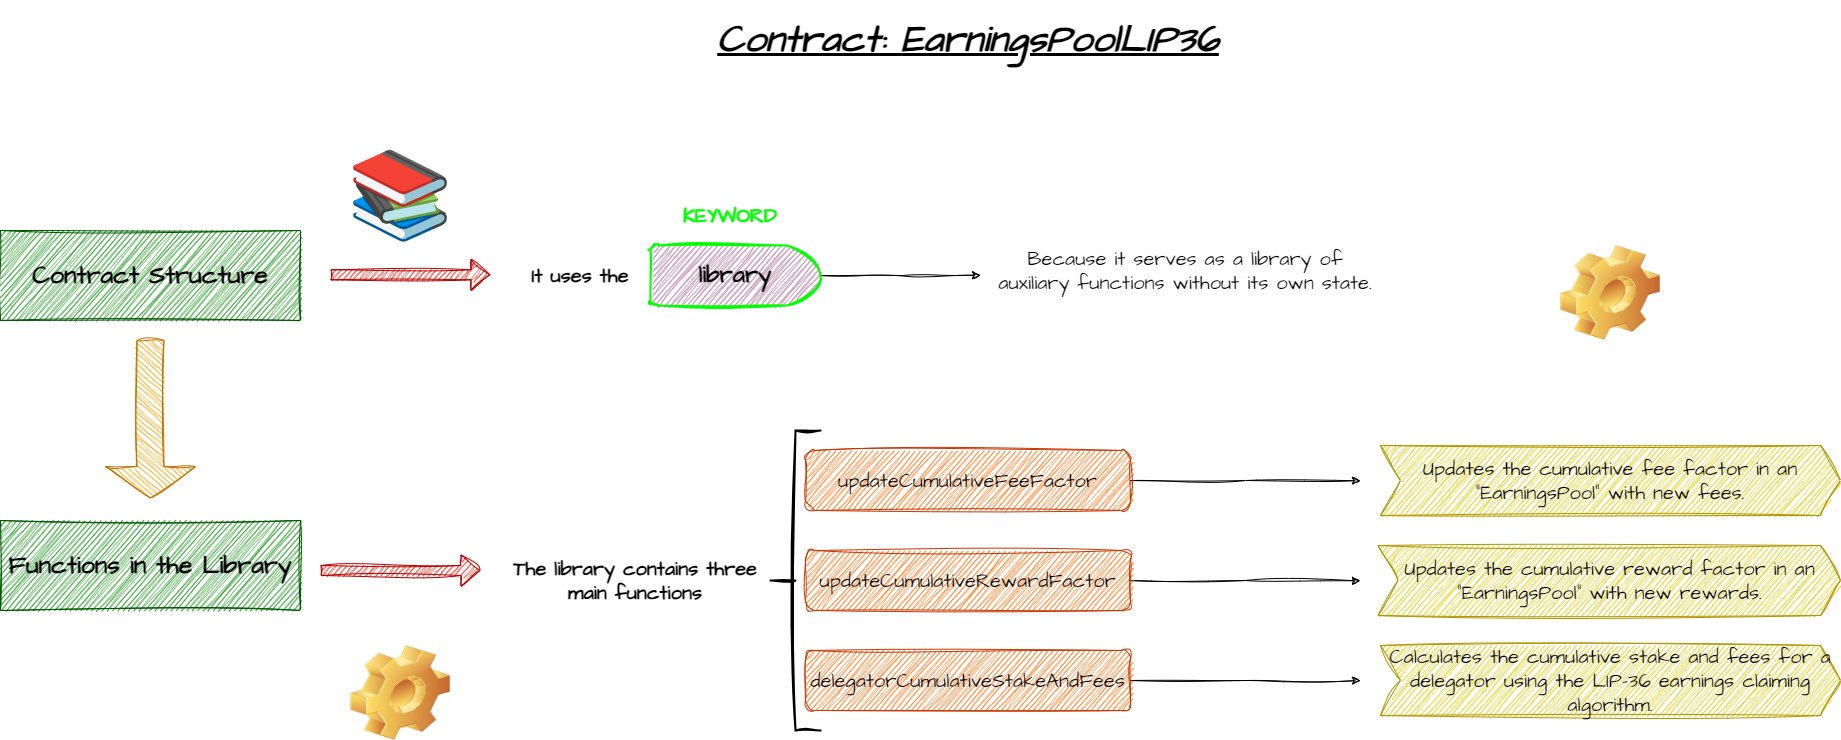

The diagram above was exported from draw.io. Its source (the exported page's mxGraphModel, read from the mxfile embedded in the PNG):
<mxGraphModel dx="4003" dy="1736" grid="1" gridSize="10" guides="1" tooltips="1" connect="1" arrows="1" fold="1" page="1" pageScale="1" pageWidth="827" pageHeight="1169" background="none" math="0" shadow="0">
  <root>
    <mxCell id="0" />
    <mxCell id="1" parent="0" />
    <mxCell id="3GVqCLC3AOpg88e1xVN--2" value="&lt;font style=&quot;font-size: 38px;&quot;&gt;&lt;b&gt;&lt;i&gt;&lt;u&gt;&lt;font style=&quot;font-size: 38px;&quot;&gt;Contract:&amp;nbsp;&lt;/font&gt;EarningsPoolLIP36&lt;/u&gt;&lt;/i&gt;&lt;/b&gt;&lt;/font&gt;" style="text;html=1;strokeColor=none;fillColor=none;align=center;verticalAlign=middle;whiteSpace=wrap;rounded=0;fontSize=20;fontFamily=Architects Daughter;" parent="1" vertex="1">
      <mxGeometry x="44.5" y="140" width="486" height="80" as="geometry" />
    </mxCell>
    <mxCell id="M4fMpMwqK3yh5M_hbPdH-149" value="&lt;b&gt;&lt;font color=&quot;#000000&quot; style=&quot;font-size: 25px;&quot;&gt;Contract Structure&lt;/font&gt;&lt;/b&gt;" style="text;html=1;strokeColor=#005700;fillColor=#008a00;align=center;verticalAlign=middle;whiteSpace=wrap;rounded=0;fontSize=20;fontFamily=Architects Daughter;sketch=1;curveFitting=1;jiggle=2;fontColor=#ffffff;" vertex="1" parent="1">
      <mxGeometry x="-680" y="370" width="300" height="90" as="geometry" />
    </mxCell>
    <mxCell id="M4fMpMwqK3yh5M_hbPdH-152" value="" style="shape=flexArrow;endArrow=classic;html=1;rounded=0;sketch=1;hachureGap=4;jiggle=2;curveFitting=1;fontFamily=Architects Daughter;fontSource=https%3A%2F%2Ffonts.googleapis.com%2Fcss%3Ffamily%3DArchitects%2BDaughter;fontSize=16;fillColor=#e51400;strokeColor=#B20000;" edge="1" parent="1">
      <mxGeometry width="50" height="50" relative="1" as="geometry">
        <mxPoint x="-350" y="414.2900000000001" as="sourcePoint" />
        <mxPoint x="-190" y="414.2900000000001" as="targetPoint" />
      </mxGeometry>
    </mxCell>
    <mxCell id="M4fMpMwqK3yh5M_hbPdH-153" value="&lt;b&gt;It uses the&lt;/b&gt;" style="text;html=1;strokeColor=none;fillColor=none;align=center;verticalAlign=middle;whiteSpace=wrap;rounded=0;fontSize=20;fontFamily=Architects Daughter;" vertex="1" parent="1">
      <mxGeometry x="-180" y="375" width="160" height="80" as="geometry" />
    </mxCell>
    <mxCell id="M4fMpMwqK3yh5M_hbPdH-160" value="&lt;img alt=&quot;Google (Noto Color Emoji - Unicode 15.0)&quot; src=&quot;https://images.emojiterra.com/google/noto-emoji/unicode-15/color/svg/1f4da.svg&quot;&gt;&lt;img alt=&quot;Google (Noto Color Emoji - Unicode 15.0)&quot; src=&quot;https://images.emojiterra.com/google/noto-emoji/unicode-15/color/svg/1f4da.svg&quot;&gt;&lt;img alt=&quot;Google (Noto Color Emoji - Unicode 15.0)&quot; src=&quot;https://images.emojiterra.com/google/noto-emoji/unicode-15/color/svg/1f4da.svg&quot;&gt;&lt;p style=&quot;line-height: 140%;&quot;&gt;&lt;img alt=&quot;Google (Noto Color Emoji - Unicode 15.0)&quot; src=&quot;https://images.emojiterra.com/google/noto-emoji/unicode-15/color/svg/1f4da.svg&quot;&gt;&lt;br&gt;&lt;/p&gt;" style="text;html=1;strokeColor=none;fillColor=none;align=center;verticalAlign=middle;whiteSpace=wrap;rounded=0;fontSize=20;fontFamily=Architects Daughter;" vertex="1" parent="1">
      <mxGeometry x="-320" y="330" width="80" height="65" as="geometry" />
    </mxCell>
    <mxCell id="M4fMpMwqK3yh5M_hbPdH-161" value="" style="shape=singleArrow;direction=south;whiteSpace=wrap;html=1;sketch=1;hachureGap=4;jiggle=2;curveFitting=1;fontFamily=Architects Daughter;fontSource=https%3A%2F%2Ffonts.googleapis.com%2Fcss%3Ffamily%3DArchitects%2BDaughter;fontSize=20;fillColor=#f0a30a;fontColor=#000000;strokeColor=#BD7000;" vertex="1" parent="1">
      <mxGeometry x="-575" y="480" width="90" height="157.5" as="geometry" />
    </mxCell>
    <mxCell id="M4fMpMwqK3yh5M_hbPdH-162" value="&lt;font color=&quot;#000000&quot; style=&quot;font-size: 25px;&quot;&gt;&lt;b&gt;Functions in the Library&lt;/b&gt;&lt;/font&gt;" style="text;html=1;strokeColor=#005700;fillColor=#008a00;align=center;verticalAlign=middle;whiteSpace=wrap;rounded=0;fontSize=20;fontFamily=Architects Daughter;sketch=1;curveFitting=1;jiggle=2;fontColor=#ffffff;" vertex="1" parent="1">
      <mxGeometry x="-680" y="660" width="300" height="90" as="geometry" />
    </mxCell>
    <mxCell id="M4fMpMwqK3yh5M_hbPdH-163" value="" style="shape=flexArrow;endArrow=classic;html=1;rounded=0;sketch=1;hachureGap=4;jiggle=2;curveFitting=1;fontFamily=Architects Daughter;fontSource=https%3A%2F%2Ffonts.googleapis.com%2Fcss%3Ffamily%3DArchitects%2BDaughter;fontSize=16;fillColor=#e51400;strokeColor=#B20000;" edge="1" parent="1">
      <mxGeometry width="50" height="50" relative="1" as="geometry">
        <mxPoint x="-360" y="710" as="sourcePoint" />
        <mxPoint x="-200" y="710" as="targetPoint" />
      </mxGeometry>
    </mxCell>
    <mxCell id="M4fMpMwqK3yh5M_hbPdH-164" value="&lt;b&gt;The library contains three main functions&lt;/b&gt;" style="text;html=1;strokeColor=none;fillColor=none;align=center;verticalAlign=middle;whiteSpace=wrap;rounded=0;fontSize=20;fontFamily=Architects Daughter;" vertex="1" parent="1">
      <mxGeometry x="-180" y="680" width="270" height="80" as="geometry" />
    </mxCell>
    <mxCell id="M4fMpMwqK3yh5M_hbPdH-165" value="" style="strokeWidth=2;html=1;shape=mxgraph.flowchart.annotation_2;align=left;labelPosition=right;pointerEvents=1;sketch=1;hachureGap=4;jiggle=2;curveFitting=1;fontFamily=Architects Daughter;fontSource=https%3A%2F%2Ffonts.googleapis.com%2Fcss%3Ffamily%3DArchitects%2BDaughter;fontSize=20;" vertex="1" parent="1">
      <mxGeometry x="90" y="570" width="50" height="300" as="geometry" />
    </mxCell>
    <mxCell id="M4fMpMwqK3yh5M_hbPdH-320" style="edgeStyle=orthogonalEdgeStyle;rounded=0;sketch=1;hachureGap=4;jiggle=2;curveFitting=1;orthogonalLoop=1;jettySize=auto;html=1;exitX=1;exitY=0.5;exitDx=0;exitDy=0;fontFamily=Architects Daughter;fontSource=https%3A%2F%2Ffonts.googleapis.com%2Fcss%3Ffamily%3DArchitects%2BDaughter;fontSize=16;" edge="1" parent="1" source="M4fMpMwqK3yh5M_hbPdH-167">
      <mxGeometry relative="1" as="geometry">
        <mxPoint x="680" y="620.2222222222222" as="targetPoint" />
      </mxGeometry>
    </mxCell>
    <mxCell id="M4fMpMwqK3yh5M_hbPdH-167" value="updateCumulativeFeeFactor" style="rounded=1;whiteSpace=wrap;html=1;sketch=1;hachureGap=4;jiggle=2;curveFitting=1;fontFamily=Architects Daughter;fontSource=https%3A%2F%2Ffonts.googleapis.com%2Fcss%3Ffamily%3DArchitects%2BDaughter;fontSize=20;fillColor=#fa6800;fontColor=#000000;strokeColor=#C73500;" vertex="1" parent="1">
      <mxGeometry x="125" y="590" width="325" height="60" as="geometry" />
    </mxCell>
    <mxCell id="M4fMpMwqK3yh5M_hbPdH-169" value="Updates the cumulative fee factor in an &quot;EarningsPool&quot; with new fees." style="shape=step;perimeter=stepPerimeter;whiteSpace=wrap;html=1;fixedSize=1;sketch=1;hachureGap=4;jiggle=2;curveFitting=1;fontFamily=Architects Daughter;fontSource=https%3A%2F%2Ffonts.googleapis.com%2Fcss%3Ffamily%3DArchitects%2BDaughter;fontSize=20;fillColor=#e3c800;fontColor=#000000;strokeColor=#B09500;" vertex="1" parent="1">
      <mxGeometry x="700" y="585" width="460" height="70" as="geometry" />
    </mxCell>
    <mxCell id="M4fMpMwqK3yh5M_hbPdH-176" style="edgeStyle=orthogonalEdgeStyle;rounded=0;sketch=1;hachureGap=4;jiggle=2;curveFitting=1;orthogonalLoop=1;jettySize=auto;html=1;exitX=0.5;exitY=1;exitDx=0;exitDy=0;fontFamily=Architects Daughter;fontSource=https%3A%2F%2Ffonts.googleapis.com%2Fcss%3Ffamily%3DArchitects%2BDaughter;fontSize=16;" edge="1" parent="1">
      <mxGeometry relative="1" as="geometry">
        <mxPoint x="485" y="625" as="sourcePoint" />
        <mxPoint x="485" y="625" as="targetPoint" />
      </mxGeometry>
    </mxCell>
    <mxCell id="M4fMpMwqK3yh5M_hbPdH-177" value="" style="shape=image;html=1;verticalLabelPosition=bottom;verticalAlign=top;imageAspect=0;image=img/clipart/Gear_128x128.png;sketch=1;hachureGap=4;jiggle=2;curveFitting=1;fontFamily=Architects Daughter;fontSource=https%3A%2F%2Ffonts.googleapis.com%2Fcss%3Ffamily%3DArchitects%2BDaughter;fontSize=20;" vertex="1" parent="1">
      <mxGeometry x="880" y="385" width="100" height="95" as="geometry" />
    </mxCell>
    <mxCell id="M4fMpMwqK3yh5M_hbPdH-312" value="" style="shape=image;verticalLabelPosition=bottom;labelBackgroundColor=default;verticalAlign=top;aspect=fixed;imageAspect=0;image=https://images.emojiterra.com/google/noto-emoji/unicode-15/color/svg/1f4da.svg;" vertex="1" parent="1">
      <mxGeometry x="-330" y="285" width="100" height="100" as="geometry" />
    </mxCell>
    <mxCell id="M4fMpMwqK3yh5M_hbPdH-316" style="edgeStyle=orthogonalEdgeStyle;rounded=0;sketch=1;hachureGap=4;jiggle=2;curveFitting=1;orthogonalLoop=1;jettySize=auto;html=1;exitX=1;exitY=0.5;exitDx=0;exitDy=0;exitPerimeter=0;fontFamily=Architects Daughter;fontSource=https%3A%2F%2Ffonts.googleapis.com%2Fcss%3Ffamily%3DArchitects%2BDaughter;fontSize=16;" edge="1" parent="1" source="M4fMpMwqK3yh5M_hbPdH-314">
      <mxGeometry relative="1" as="geometry">
        <mxPoint x="300" y="414.66666666666663" as="targetPoint" />
      </mxGeometry>
    </mxCell>
    <mxCell id="M4fMpMwqK3yh5M_hbPdH-314" value="&lt;b&gt;&lt;font style=&quot;font-size: 24px;&quot;&gt;library&lt;/font&gt;&lt;/b&gt;" style="strokeWidth=2;html=1;shape=mxgraph.flowchart.delay;whiteSpace=wrap;sketch=1;hachureGap=4;jiggle=2;curveFitting=1;fontFamily=Architects Daughter;fontSource=https%3A%2F%2Ffonts.googleapis.com%2Fcss%3Ffamily%3DArchitects%2BDaughter;fontSize=20;fillColor=#CDA2BE;strokeColor=#00FF00;" vertex="1" parent="1">
      <mxGeometry x="-30" y="385" width="170" height="60" as="geometry" />
    </mxCell>
    <mxCell id="M4fMpMwqK3yh5M_hbPdH-315" value="&lt;font color=&quot;#00ff00&quot;&gt;&lt;b&gt;KEYWORD&lt;br&gt;&lt;/b&gt;&lt;/font&gt;" style="text;html=1;strokeColor=none;fillColor=none;align=center;verticalAlign=middle;whiteSpace=wrap;rounded=0;fontSize=20;fontFamily=Architects Daughter;" vertex="1" parent="1">
      <mxGeometry x="-30" y="335" width="160" height="40" as="geometry" />
    </mxCell>
    <mxCell id="M4fMpMwqK3yh5M_hbPdH-317" value="Because it serves as a library of auxiliary functions without its own state." style="text;html=1;strokeColor=none;fillColor=none;align=center;verticalAlign=middle;whiteSpace=wrap;rounded=0;fontSize=20;fontFamily=Architects Daughter;" vertex="1" parent="1">
      <mxGeometry x="310" y="370" width="390" height="80" as="geometry" />
    </mxCell>
    <mxCell id="M4fMpMwqK3yh5M_hbPdH-321" style="edgeStyle=orthogonalEdgeStyle;rounded=0;sketch=1;hachureGap=4;jiggle=2;curveFitting=1;orthogonalLoop=1;jettySize=auto;html=1;exitX=1;exitY=0.5;exitDx=0;exitDy=0;fontFamily=Architects Daughter;fontSource=https%3A%2F%2Ffonts.googleapis.com%2Fcss%3Ffamily%3DArchitects%2BDaughter;fontSize=16;" edge="1" parent="1" source="M4fMpMwqK3yh5M_hbPdH-318">
      <mxGeometry relative="1" as="geometry">
        <mxPoint x="680" y="720.2222222222222" as="targetPoint" />
      </mxGeometry>
    </mxCell>
    <mxCell id="M4fMpMwqK3yh5M_hbPdH-318" value="updateCumulativeRewardFactor" style="rounded=1;whiteSpace=wrap;html=1;sketch=1;hachureGap=4;jiggle=2;curveFitting=1;fontFamily=Architects Daughter;fontSource=https%3A%2F%2Ffonts.googleapis.com%2Fcss%3Ffamily%3DArchitects%2BDaughter;fontSize=20;fillColor=#fa6800;fontColor=#000000;strokeColor=#C73500;" vertex="1" parent="1">
      <mxGeometry x="125" y="690" width="325" height="60" as="geometry" />
    </mxCell>
    <mxCell id="M4fMpMwqK3yh5M_hbPdH-322" style="edgeStyle=orthogonalEdgeStyle;rounded=0;sketch=1;hachureGap=4;jiggle=2;curveFitting=1;orthogonalLoop=1;jettySize=auto;html=1;exitX=1;exitY=0.5;exitDx=0;exitDy=0;fontFamily=Architects Daughter;fontSource=https%3A%2F%2Ffonts.googleapis.com%2Fcss%3Ffamily%3DArchitects%2BDaughter;fontSize=16;" edge="1" parent="1" source="M4fMpMwqK3yh5M_hbPdH-319">
      <mxGeometry relative="1" as="geometry">
        <mxPoint x="680" y="820.2222222222222" as="targetPoint" />
      </mxGeometry>
    </mxCell>
    <mxCell id="M4fMpMwqK3yh5M_hbPdH-319" value="delegatorCumulativeStakeAndFees" style="rounded=1;whiteSpace=wrap;html=1;sketch=1;hachureGap=4;jiggle=2;curveFitting=1;fontFamily=Architects Daughter;fontSource=https%3A%2F%2Ffonts.googleapis.com%2Fcss%3Ffamily%3DArchitects%2BDaughter;fontSize=20;fillColor=#fa6800;fontColor=#000000;strokeColor=#C73500;" vertex="1" parent="1">
      <mxGeometry x="125" y="790" width="325" height="60" as="geometry" />
    </mxCell>
    <mxCell id="M4fMpMwqK3yh5M_hbPdH-323" value="Updates the cumulative reward factor in an &quot;EarningsPool&quot; with new rewards." style="shape=step;perimeter=stepPerimeter;whiteSpace=wrap;html=1;fixedSize=1;sketch=1;hachureGap=4;jiggle=2;curveFitting=1;fontFamily=Architects Daughter;fontSource=https%3A%2F%2Ffonts.googleapis.com%2Fcss%3Ffamily%3DArchitects%2BDaughter;fontSize=20;fillColor=#e3c800;fontColor=#000000;strokeColor=#B09500;" vertex="1" parent="1">
      <mxGeometry x="697.5" y="685" width="462.5" height="70" as="geometry" />
    </mxCell>
    <mxCell id="M4fMpMwqK3yh5M_hbPdH-324" value="Calculates the cumulative stake and fees for a delegator using the LIP-36 earnings claiming algorithm." style="shape=step;perimeter=stepPerimeter;whiteSpace=wrap;html=1;fixedSize=1;sketch=1;hachureGap=4;jiggle=2;curveFitting=1;fontFamily=Architects Daughter;fontSource=https%3A%2F%2Ffonts.googleapis.com%2Fcss%3Ffamily%3DArchitects%2BDaughter;fontSize=20;fillColor=#e3c800;fontColor=#000000;strokeColor=#B09500;" vertex="1" parent="1">
      <mxGeometry x="700" y="785" width="460" height="70" as="geometry" />
    </mxCell>
    <mxCell id="M4fMpMwqK3yh5M_hbPdH-325" value="" style="shape=image;html=1;verticalLabelPosition=bottom;verticalAlign=top;imageAspect=0;image=img/clipart/Gear_128x128.png;sketch=1;hachureGap=4;jiggle=2;curveFitting=1;fontFamily=Architects Daughter;fontSource=https%3A%2F%2Ffonts.googleapis.com%2Fcss%3Ffamily%3DArchitects%2BDaughter;fontSize=20;" vertex="1" parent="1">
      <mxGeometry x="-330" y="785" width="100" height="95" as="geometry" />
    </mxCell>
  </root>
</mxGraphModel>